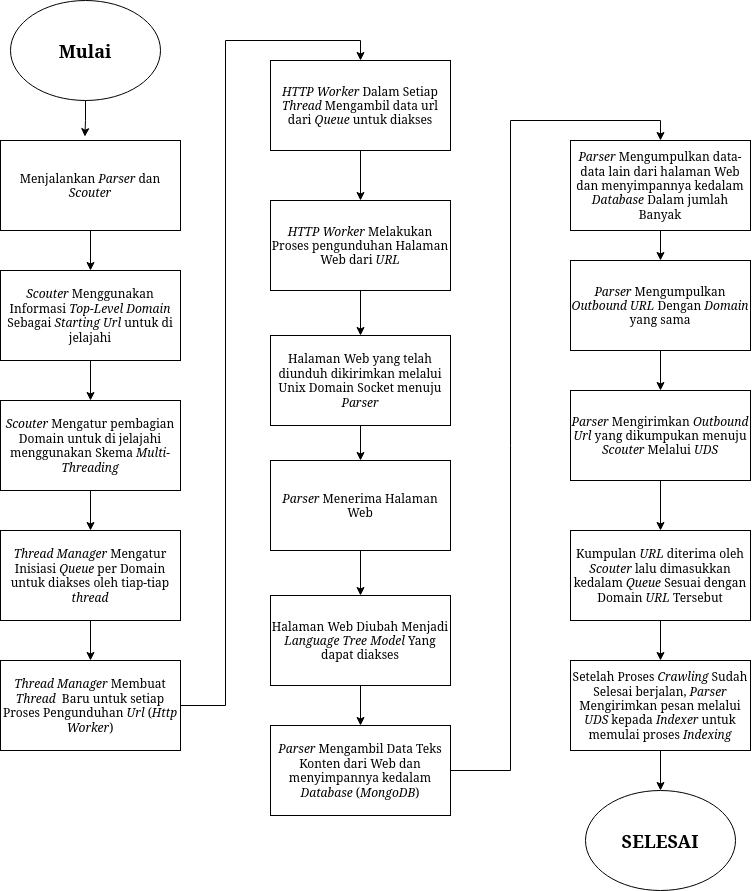

The diagram above was exported from draw.io. Its source (the exported page's mxGraphModel, read from the mxfile embedded in the PNG):
<mxGraphModel dx="1087" dy="1255" grid="1" gridSize="10" guides="1" tooltips="1" connect="1" arrows="1" fold="1" page="1" pageScale="1" pageWidth="850" pageHeight="1100" math="0" shadow="0">
  <root>
    <mxCell id="0" />
    <mxCell id="1" parent="0" />
    <mxCell id="460j3nP2EhoELOmhqPSb-1" value="&lt;b&gt;&lt;font style=&quot;font-size: 18px;&quot;&gt;Mulai&lt;/font&gt;&lt;/b&gt;" style="ellipse;whiteSpace=wrap;html=1;" vertex="1" parent="1">
      <mxGeometry x="510" y="105" width="150" height="100" as="geometry" />
    </mxCell>
    <mxCell id="460j3nP2EhoELOmhqPSb-27" style="edgeStyle=orthogonalEdgeStyle;rounded=0;orthogonalLoop=1;jettySize=auto;html=1;entryX=0.5;entryY=0;entryDx=0;entryDy=0;" edge="1" parent="1" source="460j3nP2EhoELOmhqPSb-2" target="460j3nP2EhoELOmhqPSb-10">
      <mxGeometry relative="1" as="geometry" />
    </mxCell>
    <mxCell id="460j3nP2EhoELOmhqPSb-2" value="Menjalankan &lt;i&gt;Parser&lt;/i&gt; dan &lt;i&gt;Scouter&lt;/i&gt;" style="rounded=0;whiteSpace=wrap;html=1;" vertex="1" parent="1">
      <mxGeometry x="500" y="245" width="180" height="90" as="geometry" />
    </mxCell>
    <mxCell id="460j3nP2EhoELOmhqPSb-28" style="edgeStyle=orthogonalEdgeStyle;rounded=0;orthogonalLoop=1;jettySize=auto;html=1;" edge="1" parent="1" source="460j3nP2EhoELOmhqPSb-10" target="460j3nP2EhoELOmhqPSb-11">
      <mxGeometry relative="1" as="geometry" />
    </mxCell>
    <mxCell id="460j3nP2EhoELOmhqPSb-10" value="&lt;i&gt;Scouter &lt;/i&gt;Menggunakan Informasi &lt;i&gt;Top-Level Domain &lt;/i&gt;Sebagai &lt;i&gt;Starting Url&lt;/i&gt; untuk di jelajahi" style="rounded=0;whiteSpace=wrap;html=1;" vertex="1" parent="1">
      <mxGeometry x="500" y="375" width="180" height="90" as="geometry" />
    </mxCell>
    <mxCell id="460j3nP2EhoELOmhqPSb-29" style="edgeStyle=orthogonalEdgeStyle;rounded=0;orthogonalLoop=1;jettySize=auto;html=1;" edge="1" parent="1" source="460j3nP2EhoELOmhqPSb-11" target="460j3nP2EhoELOmhqPSb-12">
      <mxGeometry relative="1" as="geometry" />
    </mxCell>
    <mxCell id="460j3nP2EhoELOmhqPSb-11" value="&lt;i&gt;Scouter &lt;/i&gt;Mengatur pembagian Domain untuk di jelajahi menggunakan Skema &lt;i&gt;Multi-Threading&lt;/i&gt;" style="rounded=0;whiteSpace=wrap;html=1;" vertex="1" parent="1">
      <mxGeometry x="500" y="505" width="180" height="90" as="geometry" />
    </mxCell>
    <mxCell id="460j3nP2EhoELOmhqPSb-30" style="edgeStyle=orthogonalEdgeStyle;rounded=0;orthogonalLoop=1;jettySize=auto;html=1;" edge="1" parent="1" source="460j3nP2EhoELOmhqPSb-12" target="460j3nP2EhoELOmhqPSb-13">
      <mxGeometry relative="1" as="geometry" />
    </mxCell>
    <mxCell id="460j3nP2EhoELOmhqPSb-12" value="&lt;i&gt;Thread Manager &lt;/i&gt;Mengatur Inisiasi &lt;i&gt;Queue&lt;/i&gt; per Domain untuk diakses oleh tiap-tiap &lt;i&gt;thread&lt;/i&gt;" style="rounded=0;whiteSpace=wrap;html=1;" vertex="1" parent="1">
      <mxGeometry x="500" y="635" width="180" height="90" as="geometry" />
    </mxCell>
    <mxCell id="460j3nP2EhoELOmhqPSb-31" style="edgeStyle=orthogonalEdgeStyle;rounded=0;orthogonalLoop=1;jettySize=auto;html=1;entryX=0.5;entryY=0;entryDx=0;entryDy=0;" edge="1" parent="1" source="460j3nP2EhoELOmhqPSb-13" target="460j3nP2EhoELOmhqPSb-14">
      <mxGeometry relative="1" as="geometry" />
    </mxCell>
    <mxCell id="460j3nP2EhoELOmhqPSb-13" value="&lt;i&gt;Thread Manager &lt;/i&gt;Membuat &lt;i&gt;Thread&amp;nbsp; &lt;/i&gt;Baru untuk setiap Proses Pengunduhan &lt;i&gt;Url&lt;/i&gt; (&lt;i&gt;Http Worker&lt;/i&gt;)" style="rounded=0;whiteSpace=wrap;html=1;" vertex="1" parent="1">
      <mxGeometry x="500" y="765" width="180" height="90" as="geometry" />
    </mxCell>
    <mxCell id="460j3nP2EhoELOmhqPSb-32" style="edgeStyle=orthogonalEdgeStyle;rounded=0;orthogonalLoop=1;jettySize=auto;html=1;" edge="1" parent="1" source="460j3nP2EhoELOmhqPSb-14" target="460j3nP2EhoELOmhqPSb-15">
      <mxGeometry relative="1" as="geometry" />
    </mxCell>
    <mxCell id="460j3nP2EhoELOmhqPSb-14" value="&lt;i&gt;HTTP Worker &lt;/i&gt;Dalam Setiap &lt;i&gt;Thread &lt;/i&gt;Mengambil data url dari &lt;i&gt;Queue &lt;/i&gt;untuk diakses" style="rounded=0;whiteSpace=wrap;html=1;" vertex="1" parent="1">
      <mxGeometry x="770" y="165" width="180" height="90" as="geometry" />
    </mxCell>
    <mxCell id="460j3nP2EhoELOmhqPSb-33" style="edgeStyle=orthogonalEdgeStyle;rounded=0;orthogonalLoop=1;jettySize=auto;html=1;" edge="1" parent="1" source="460j3nP2EhoELOmhqPSb-15" target="460j3nP2EhoELOmhqPSb-16">
      <mxGeometry relative="1" as="geometry" />
    </mxCell>
    <mxCell id="460j3nP2EhoELOmhqPSb-15" value="&lt;i&gt;HTTP Worker &lt;/i&gt;Melakukan Proses pengunduhan Halaman Web dari &lt;i&gt;URL&lt;/i&gt; " style="rounded=0;whiteSpace=wrap;html=1;" vertex="1" parent="1">
      <mxGeometry x="770" y="305" width="180" height="90" as="geometry" />
    </mxCell>
    <mxCell id="460j3nP2EhoELOmhqPSb-34" style="edgeStyle=orthogonalEdgeStyle;rounded=0;orthogonalLoop=1;jettySize=auto;html=1;" edge="1" parent="1" source="460j3nP2EhoELOmhqPSb-16" target="460j3nP2EhoELOmhqPSb-17">
      <mxGeometry relative="1" as="geometry" />
    </mxCell>
    <mxCell id="460j3nP2EhoELOmhqPSb-16" value="Halaman Web yang telah diunduh dikirimkan melalui Unix Domain Socket menuju &lt;i&gt;Parser&lt;/i&gt; " style="rounded=0;whiteSpace=wrap;html=1;" vertex="1" parent="1">
      <mxGeometry x="770" y="440" width="180" height="90" as="geometry" />
    </mxCell>
    <mxCell id="460j3nP2EhoELOmhqPSb-35" style="edgeStyle=orthogonalEdgeStyle;rounded=0;orthogonalLoop=1;jettySize=auto;html=1;" edge="1" parent="1" source="460j3nP2EhoELOmhqPSb-17" target="460j3nP2EhoELOmhqPSb-18">
      <mxGeometry relative="1" as="geometry" />
    </mxCell>
    <mxCell id="460j3nP2EhoELOmhqPSb-17" value="&lt;i&gt;Parser &lt;/i&gt;Menerima Halaman Web" style="rounded=0;whiteSpace=wrap;html=1;" vertex="1" parent="1">
      <mxGeometry x="770" y="565" width="180" height="90" as="geometry" />
    </mxCell>
    <mxCell id="460j3nP2EhoELOmhqPSb-36" style="edgeStyle=orthogonalEdgeStyle;rounded=0;orthogonalLoop=1;jettySize=auto;html=1;" edge="1" parent="1" source="460j3nP2EhoELOmhqPSb-18" target="460j3nP2EhoELOmhqPSb-19">
      <mxGeometry relative="1" as="geometry" />
    </mxCell>
    <mxCell id="460j3nP2EhoELOmhqPSb-18" value="Halaman Web Diubah Menjadi &lt;i&gt;Language Tree Model &lt;/i&gt;Yang dapat diakses" style="rounded=0;whiteSpace=wrap;html=1;" vertex="1" parent="1">
      <mxGeometry x="770" y="700" width="180" height="90" as="geometry" />
    </mxCell>
    <mxCell id="460j3nP2EhoELOmhqPSb-37" style="edgeStyle=orthogonalEdgeStyle;rounded=0;orthogonalLoop=1;jettySize=auto;html=1;entryX=0.5;entryY=0;entryDx=0;entryDy=0;" edge="1" parent="1" source="460j3nP2EhoELOmhqPSb-19" target="460j3nP2EhoELOmhqPSb-21">
      <mxGeometry relative="1" as="geometry" />
    </mxCell>
    <mxCell id="460j3nP2EhoELOmhqPSb-19" value="&lt;i&gt;Parser &lt;/i&gt;Mengambil Data Teks Konten dari Web dan menyimpannya kedalam &lt;i&gt;Database &lt;/i&gt;(&lt;i&gt;MongoDB&lt;/i&gt;)" style="rounded=0;whiteSpace=wrap;html=1;" vertex="1" parent="1">
      <mxGeometry x="770" y="830" width="180" height="90" as="geometry" />
    </mxCell>
    <mxCell id="460j3nP2EhoELOmhqPSb-39" style="edgeStyle=orthogonalEdgeStyle;rounded=0;orthogonalLoop=1;jettySize=auto;html=1;" edge="1" parent="1" source="460j3nP2EhoELOmhqPSb-20" target="460j3nP2EhoELOmhqPSb-22">
      <mxGeometry relative="1" as="geometry" />
    </mxCell>
    <mxCell id="460j3nP2EhoELOmhqPSb-20" value="&lt;i&gt;Parser &lt;/i&gt;Mengumpulkan &lt;i&gt;Outbound URL &lt;/i&gt;Dengan&lt;i&gt; Domain &lt;/i&gt;yang sama&lt;i&gt; &lt;/i&gt;" style="rounded=0;whiteSpace=wrap;html=1;" vertex="1" parent="1">
      <mxGeometry x="1070" y="365" width="180" height="90" as="geometry" />
    </mxCell>
    <mxCell id="460j3nP2EhoELOmhqPSb-38" style="edgeStyle=orthogonalEdgeStyle;rounded=0;orthogonalLoop=1;jettySize=auto;html=1;" edge="1" parent="1" source="460j3nP2EhoELOmhqPSb-21" target="460j3nP2EhoELOmhqPSb-20">
      <mxGeometry relative="1" as="geometry" />
    </mxCell>
    <mxCell id="460j3nP2EhoELOmhqPSb-21" value="&lt;i&gt;Parser &lt;/i&gt;Mengumpulkan data-data lain dari halaman Web dan menyimpannya kedalam &lt;i&gt;Database &lt;/i&gt;Dalam jumlah Banyak" style="rounded=0;whiteSpace=wrap;html=1;" vertex="1" parent="1">
      <mxGeometry x="1070" y="245" width="180" height="90" as="geometry" />
    </mxCell>
    <mxCell id="460j3nP2EhoELOmhqPSb-40" style="edgeStyle=orthogonalEdgeStyle;rounded=0;orthogonalLoop=1;jettySize=auto;html=1;" edge="1" parent="1" source="460j3nP2EhoELOmhqPSb-22" target="460j3nP2EhoELOmhqPSb-23">
      <mxGeometry relative="1" as="geometry" />
    </mxCell>
    <mxCell id="460j3nP2EhoELOmhqPSb-22" value="&lt;i&gt;Parser &lt;/i&gt;Mengirimkan &lt;i&gt;Outbound Url &lt;/i&gt;yang dikumpukan menuju &lt;i&gt;Scouter &lt;/i&gt;Melalui &lt;i&gt;UDS&lt;/i&gt;" style="rounded=0;whiteSpace=wrap;html=1;" vertex="1" parent="1">
      <mxGeometry x="1070" y="495" width="180" height="90" as="geometry" />
    </mxCell>
    <mxCell id="460j3nP2EhoELOmhqPSb-41" style="edgeStyle=orthogonalEdgeStyle;rounded=0;orthogonalLoop=1;jettySize=auto;html=1;" edge="1" parent="1" source="460j3nP2EhoELOmhqPSb-23" target="460j3nP2EhoELOmhqPSb-24">
      <mxGeometry relative="1" as="geometry" />
    </mxCell>
    <mxCell id="460j3nP2EhoELOmhqPSb-23" value="Kumpulan &lt;i&gt;URL &lt;/i&gt;diterima oleh &lt;i&gt;Scouter &lt;/i&gt;lalu dimasukkan kedalam &lt;i&gt;Queue &lt;/i&gt;Sesuai dengan Domain &lt;i&gt;URL &lt;/i&gt;Tersebut" style="rounded=0;whiteSpace=wrap;html=1;" vertex="1" parent="1">
      <mxGeometry x="1070" y="635" width="180" height="90" as="geometry" />
    </mxCell>
    <mxCell id="460j3nP2EhoELOmhqPSb-42" style="edgeStyle=orthogonalEdgeStyle;rounded=0;orthogonalLoop=1;jettySize=auto;html=1;" edge="1" parent="1" source="460j3nP2EhoELOmhqPSb-24" target="460j3nP2EhoELOmhqPSb-25">
      <mxGeometry relative="1" as="geometry" />
    </mxCell>
    <mxCell id="460j3nP2EhoELOmhqPSb-24" value="Setelah Proses &lt;i&gt;Crawling &lt;/i&gt;Sudah Selesai berjalan, &lt;i&gt;Parser &lt;/i&gt;Mengirimkan pesan melalui &lt;i&gt;UDS &lt;/i&gt;kepada &lt;i&gt;Indexer &lt;/i&gt;untuk memulai proses &lt;i&gt;Indexing&lt;/i&gt;" style="rounded=0;whiteSpace=wrap;html=1;" vertex="1" parent="1">
      <mxGeometry x="1070" y="765" width="180" height="90" as="geometry" />
    </mxCell>
    <mxCell id="460j3nP2EhoELOmhqPSb-25" value="&lt;b&gt;&lt;font style=&quot;font-size: 18px;&quot;&gt;SELESAI&lt;/font&gt;&lt;/b&gt;" style="ellipse;whiteSpace=wrap;html=1;" vertex="1" parent="1">
      <mxGeometry x="1085" y="895" width="150" height="100" as="geometry" />
    </mxCell>
    <mxCell id="460j3nP2EhoELOmhqPSb-26" style="edgeStyle=orthogonalEdgeStyle;rounded=0;orthogonalLoop=1;jettySize=auto;html=1;entryX=0.469;entryY=-0.043;entryDx=0;entryDy=0;entryPerimeter=0;" edge="1" parent="1" source="460j3nP2EhoELOmhqPSb-1" target="460j3nP2EhoELOmhqPSb-2">
      <mxGeometry relative="1" as="geometry" />
    </mxCell>
  </root>
</mxGraphModel>